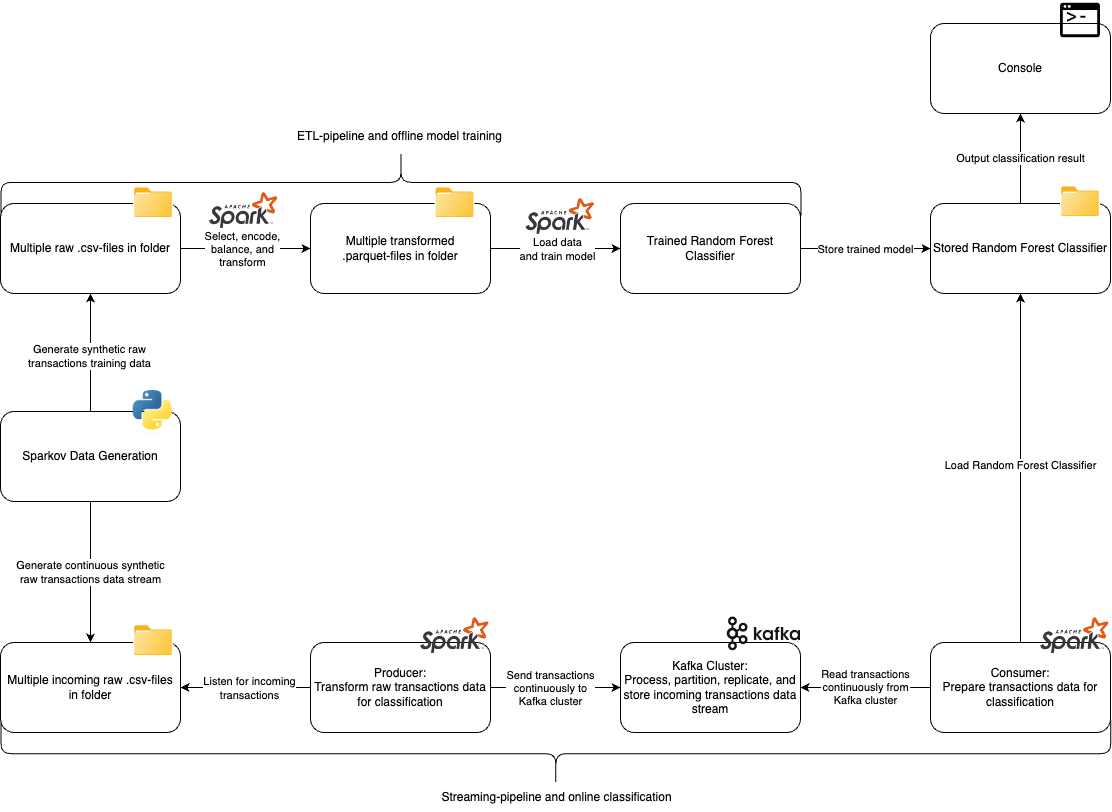

The diagram above was exported from draw.io. Its source (the exported page's mxGraphModel, read from the mxfile embedded in the PNG):
<mxGraphModel dx="2314" dy="1156" grid="1" gridSize="10" guides="1" tooltips="1" connect="1" arrows="1" fold="1" page="1" pageScale="1" pageWidth="1169" pageHeight="827" math="0" shadow="0">
  <root>
    <mxCell id="0" />
    <mxCell id="1" parent="0" />
    <mxCell id="4bvxCodTv-QIiQcc5sRR-2" value="Sparkov Data Generation" style="rounded=1;whiteSpace=wrap;html=1;" parent="1" vertex="1">
      <mxGeometry x="30" y="425" width="180" height="90" as="geometry" />
    </mxCell>
    <mxCell id="4bvxCodTv-QIiQcc5sRR-3" value="Multiple raw .csv-files in folder" style="rounded=1;whiteSpace=wrap;html=1;" parent="1" vertex="1">
      <mxGeometry x="30" y="217" width="180" height="90" as="geometry" />
    </mxCell>
    <mxCell id="4bvxCodTv-QIiQcc5sRR-4" value="Multiple transformed&lt;br&gt;.parquet-files in folder" style="rounded=1;whiteSpace=wrap;html=1;" parent="1" vertex="1">
      <mxGeometry x="340" y="217" width="180" height="90" as="geometry" />
    </mxCell>
    <mxCell id="4bvxCodTv-QIiQcc5sRR-5" value="Trained Random Forest Classifier" style="rounded=1;whiteSpace=wrap;html=1;" parent="1" vertex="1">
      <mxGeometry x="650" y="217" width="180" height="90" as="geometry" />
    </mxCell>
    <mxCell id="4bvxCodTv-QIiQcc5sRR-6" value="Stored Random Forest Classifier" style="rounded=1;whiteSpace=wrap;html=1;" parent="1" vertex="1">
      <mxGeometry x="960" y="217" width="180" height="90" as="geometry" />
    </mxCell>
    <mxCell id="4bvxCodTv-QIiQcc5sRR-7" value="Producer:&lt;br&gt;Transform raw transactions data for classification" style="rounded=1;whiteSpace=wrap;html=1;" parent="1" vertex="1">
      <mxGeometry x="340" y="656" width="180" height="90" as="geometry" />
    </mxCell>
    <mxCell id="4bvxCodTv-QIiQcc5sRR-8" value="Multiple incoming raw .csv-files in folder" style="rounded=1;whiteSpace=wrap;html=1;" parent="1" vertex="1">
      <mxGeometry x="30" y="656" width="180" height="90" as="geometry" />
    </mxCell>
    <mxCell id="4bvxCodTv-QIiQcc5sRR-9" value="Kafka Cluster:&lt;br&gt;Process, partition, replicate, and store incoming transactions data stream" style="rounded=1;whiteSpace=wrap;html=1;" parent="1" vertex="1">
      <mxGeometry x="650" y="656" width="180" height="90" as="geometry" />
    </mxCell>
    <mxCell id="4bvxCodTv-QIiQcc5sRR-10" value="Consumer:&lt;br&gt;Prepare transactions data for classification" style="rounded=1;whiteSpace=wrap;html=1;" parent="1" vertex="1">
      <mxGeometry x="960" y="656" width="180" height="90" as="geometry" />
    </mxCell>
    <mxCell id="4bvxCodTv-QIiQcc5sRR-11" value="Console" style="rounded=1;whiteSpace=wrap;html=1;" parent="1" vertex="1">
      <mxGeometry x="960" y="37" width="180" height="90" as="geometry" />
    </mxCell>
    <mxCell id="4bvxCodTv-QIiQcc5sRR-12" value="" style="endArrow=classic;html=1;rounded=0;exitX=0.5;exitY=0;exitDx=0;exitDy=0;entryX=0.5;entryY=1;entryDx=0;entryDy=0;" parent="1" source="4bvxCodTv-QIiQcc5sRR-2" target="4bvxCodTv-QIiQcc5sRR-3" edge="1">
      <mxGeometry width="50" height="50" relative="1" as="geometry">
        <mxPoint x="610" y="400" as="sourcePoint" />
        <mxPoint x="210" y="230" as="targetPoint" />
      </mxGeometry>
    </mxCell>
    <mxCell id="4bvxCodTv-QIiQcc5sRR-32" value="Generate synthetic raw&lt;br&gt;transactions training data" style="edgeLabel;html=1;align=center;verticalAlign=middle;resizable=0;points=[];" parent="4bvxCodTv-QIiQcc5sRR-12" vertex="1" connectable="0">
      <mxGeometry x="-0.0497" y="2" relative="1" as="geometry">
        <mxPoint as="offset" />
      </mxGeometry>
    </mxCell>
    <mxCell id="4bvxCodTv-QIiQcc5sRR-13" value="Generate continuous synthetic&lt;br&gt;raw transactions data stream" style="endArrow=classic;html=1;rounded=0;exitX=0.5;exitY=1;exitDx=0;exitDy=0;entryX=0.5;entryY=0;entryDx=0;entryDy=0;" parent="1" source="4bvxCodTv-QIiQcc5sRR-2" target="4bvxCodTv-QIiQcc5sRR-8" edge="1">
      <mxGeometry width="50" height="50" relative="1" as="geometry">
        <mxPoint x="220" y="300" as="sourcePoint" />
        <mxPoint x="220" y="230" as="targetPoint" />
      </mxGeometry>
    </mxCell>
    <mxCell id="4bvxCodTv-QIiQcc5sRR-14" value="" style="endArrow=classic;html=1;rounded=0;exitX=0;exitY=0.5;exitDx=0;exitDy=0;entryX=1;entryY=0.5;entryDx=0;entryDy=0;" parent="1" source="4bvxCodTv-QIiQcc5sRR-7" target="4bvxCodTv-QIiQcc5sRR-8" edge="1">
      <mxGeometry width="50" height="50" relative="1" as="geometry">
        <mxPoint x="220" y="360" as="sourcePoint" />
        <mxPoint x="220" y="430" as="targetPoint" />
      </mxGeometry>
    </mxCell>
    <mxCell id="4bvxCodTv-QIiQcc5sRR-25" value="Listen for incoming&lt;br&gt;transactions" style="edgeLabel;html=1;align=center;verticalAlign=middle;resizable=0;points=[];" parent="4bvxCodTv-QIiQcc5sRR-14" vertex="1" connectable="0">
      <mxGeometry x="-0.0505" relative="1" as="geometry">
        <mxPoint as="offset" />
      </mxGeometry>
    </mxCell>
    <mxCell id="4bvxCodTv-QIiQcc5sRR-15" value="" style="endArrow=classic;html=1;rounded=0;exitX=1;exitY=0.5;exitDx=0;exitDy=0;entryX=0;entryY=0.5;entryDx=0;entryDy=0;" parent="1" source="4bvxCodTv-QIiQcc5sRR-7" target="4bvxCodTv-QIiQcc5sRR-9" edge="1">
      <mxGeometry width="50" height="50" relative="1" as="geometry">
        <mxPoint x="420" y="460" as="sourcePoint" />
        <mxPoint x="280" y="460" as="targetPoint" />
      </mxGeometry>
    </mxCell>
    <mxCell id="4bvxCodTv-QIiQcc5sRR-27" value="Send transactions&lt;br&gt;continuously&amp;nbsp;to&lt;br&gt;Kafka cluster" style="edgeLabel;html=1;align=center;verticalAlign=middle;resizable=0;points=[];" parent="4bvxCodTv-QIiQcc5sRR-15" vertex="1" connectable="0">
      <mxGeometry x="-0.0268" y="1" relative="1" as="geometry">
        <mxPoint x="-4" y="1" as="offset" />
      </mxGeometry>
    </mxCell>
    <mxCell id="4bvxCodTv-QIiQcc5sRR-16" value="Read transactions&lt;br&gt;continuously from&lt;br&gt;Kafka cluster" style="endArrow=classic;html=1;rounded=0;exitX=0;exitY=0.5;exitDx=0;exitDy=0;entryX=1;entryY=0.5;entryDx=0;entryDy=0;" parent="1" source="4bvxCodTv-QIiQcc5sRR-10" target="4bvxCodTv-QIiQcc5sRR-9" edge="1">
      <mxGeometry width="50" height="50" relative="1" as="geometry">
        <mxPoint x="540" y="460" as="sourcePoint" />
        <mxPoint x="610" y="460" as="targetPoint" />
      </mxGeometry>
    </mxCell>
    <mxCell id="4bvxCodTv-QIiQcc5sRR-17" value="" style="endArrow=classic;html=1;rounded=0;exitX=0.5;exitY=0;exitDx=0;exitDy=0;entryX=0.5;entryY=1;entryDx=0;entryDy=0;" parent="1" source="4bvxCodTv-QIiQcc5sRR-10" target="4bvxCodTv-QIiQcc5sRR-6" edge="1">
      <mxGeometry width="50" height="50" relative="1" as="geometry">
        <mxPoint x="810" y="454" as="sourcePoint" />
        <mxPoint x="730" y="460" as="targetPoint" />
      </mxGeometry>
    </mxCell>
    <mxCell id="4bvxCodTv-QIiQcc5sRR-30" value="Load Random Forest Classifier" style="edgeLabel;html=1;align=center;verticalAlign=middle;resizable=0;points=[];" parent="4bvxCodTv-QIiQcc5sRR-17" vertex="1" connectable="0">
      <mxGeometry x="0.0207" y="1" relative="1" as="geometry">
        <mxPoint as="offset" />
      </mxGeometry>
    </mxCell>
    <mxCell id="4bvxCodTv-QIiQcc5sRR-18" value="Output classification result" style="endArrow=classic;html=1;rounded=0;entryX=0.5;entryY=1;entryDx=0;entryDy=0;exitX=0.5;exitY=0;exitDx=0;exitDy=0;" parent="1" source="4bvxCodTv-QIiQcc5sRR-6" target="4bvxCodTv-QIiQcc5sRR-11" edge="1">
      <mxGeometry x="0.0048" width="50" height="50" relative="1" as="geometry">
        <mxPoint x="950" y="189.57" as="sourcePoint" />
        <mxPoint x="1020" y="189.57" as="targetPoint" />
        <mxPoint as="offset" />
      </mxGeometry>
    </mxCell>
    <mxCell id="4bvxCodTv-QIiQcc5sRR-19" value="" style="endArrow=classic;html=1;rounded=0;exitX=1;exitY=0.5;exitDx=0;exitDy=0;entryX=0;entryY=0.5;entryDx=0;entryDy=0;" parent="1" source="4bvxCodTv-QIiQcc5sRR-3" target="4bvxCodTv-QIiQcc5sRR-4" edge="1">
      <mxGeometry width="50" height="50" relative="1" as="geometry">
        <mxPoint x="220" y="300" as="sourcePoint" />
        <mxPoint x="220" y="230" as="targetPoint" />
      </mxGeometry>
    </mxCell>
    <mxCell id="4bvxCodTv-QIiQcc5sRR-34" value="Select, encode,&lt;br&gt;balance, and&lt;br&gt;transform" style="edgeLabel;html=1;align=center;verticalAlign=middle;resizable=0;points=[];" parent="4bvxCodTv-QIiQcc5sRR-19" vertex="1" connectable="0">
      <mxGeometry x="0.0193" y="-2" relative="1" as="geometry">
        <mxPoint x="-5" y="-2" as="offset" />
      </mxGeometry>
    </mxCell>
    <mxCell id="4bvxCodTv-QIiQcc5sRR-20" value="" style="endArrow=classic;html=1;rounded=0;exitX=1;exitY=0.5;exitDx=0;exitDy=0;entryX=0;entryY=0.5;entryDx=0;entryDy=0;" parent="1" source="4bvxCodTv-QIiQcc5sRR-4" target="4bvxCodTv-QIiQcc5sRR-5" edge="1">
      <mxGeometry width="50" height="50" relative="1" as="geometry">
        <mxPoint x="530" y="220" as="sourcePoint" />
        <mxPoint x="670" y="220" as="targetPoint" />
      </mxGeometry>
    </mxCell>
    <mxCell id="4bvxCodTv-QIiQcc5sRR-35" value="Load data&lt;br&gt;and train model" style="edgeLabel;html=1;align=center;verticalAlign=middle;resizable=0;points=[];" parent="4bvxCodTv-QIiQcc5sRR-20" vertex="1" connectable="0">
      <mxGeometry x="0.0096" relative="1" as="geometry">
        <mxPoint as="offset" />
      </mxGeometry>
    </mxCell>
    <mxCell id="4bvxCodTv-QIiQcc5sRR-21" value="" style="endArrow=classic;html=1;rounded=0;exitX=1;exitY=0.5;exitDx=0;exitDy=0;entryX=0;entryY=0.5;entryDx=0;entryDy=0;" parent="1" source="4bvxCodTv-QIiQcc5sRR-5" target="4bvxCodTv-QIiQcc5sRR-6" edge="1">
      <mxGeometry width="50" height="50" relative="1" as="geometry">
        <mxPoint x="770" y="189.57" as="sourcePoint" />
        <mxPoint x="910" y="189.57" as="targetPoint" />
      </mxGeometry>
    </mxCell>
    <mxCell id="4bvxCodTv-QIiQcc5sRR-36" value="Store trained model" style="edgeLabel;html=1;align=center;verticalAlign=middle;resizable=0;points=[];" parent="4bvxCodTv-QIiQcc5sRR-21" vertex="1" connectable="0">
      <mxGeometry x="-0.017" y="-3" relative="1" as="geometry">
        <mxPoint y="-3" as="offset" />
      </mxGeometry>
    </mxCell>
    <mxCell id="4bvxCodTv-QIiQcc5sRR-38" value="ETL-pipeline and offline model training" style="text;html=1;align=center;verticalAlign=middle;resizable=0;points=[];autosize=1;strokeColor=none;fillColor=none;" parent="1" vertex="1">
      <mxGeometry x="314.49" y="135" width="230" height="30" as="geometry" />
    </mxCell>
    <mxCell id="4bvxCodTv-QIiQcc5sRR-39" value="Streaming-pipeline and online classification" style="text;html=1;align=center;verticalAlign=middle;resizable=0;points=[];autosize=1;strokeColor=none;fillColor=none;" parent="1" vertex="1">
      <mxGeometry x="461.37" y="796" width="250" height="30" as="geometry" />
    </mxCell>
    <mxCell id="4bvxCodTv-QIiQcc5sRR-40" value="" style="shape=image;verticalLabelPosition=bottom;labelBackgroundColor=default;verticalAlign=top;aspect=fixed;imageAspect=0;image=https://cloudnesil.com/wp-content/uploads/2018/12/apachesparklogo.png;clipPath=inset(12.18% 22% 31.41% 26%);" parent="1" vertex="1">
      <mxGeometry x="449.1" y="630.11" width="70.9" height="40" as="geometry" />
    </mxCell>
    <mxCell id="4bvxCodTv-QIiQcc5sRR-41" value="" style="shape=curlyBracket;whiteSpace=wrap;html=1;rounded=1;flipH=1;labelPosition=right;verticalLabelPosition=middle;align=left;verticalAlign=middle;rotation=90;" parent="1" vertex="1">
      <mxGeometry x="552.18" y="212.31" width="66.38" height="1109.75" as="geometry" />
    </mxCell>
    <mxCell id="4bvxCodTv-QIiQcc5sRR-42" value="" style="shape=image;verticalLabelPosition=bottom;labelBackgroundColor=default;verticalAlign=top;aspect=fixed;imageAspect=0;image=https://static-00.iconduck.com/assets.00/kafka-icon-2048x935-cvu4503l.png;" parent="1" vertex="1">
      <mxGeometry x="756.79" y="630.68" width="73.21" height="33.43" as="geometry" />
    </mxCell>
    <mxCell id="4bvxCodTv-QIiQcc5sRR-45" value="" style="shape=image;verticalLabelPosition=bottom;labelBackgroundColor=default;verticalAlign=top;aspect=fixed;imageAspect=0;image=https://t3.ftcdn.net/jpg/04/68/58/50/360_F_468585023_oZ9bWqnreAxAuCa9hhnRx3eMcYLnXdPU.jpg;clipPath=inset(20.67% 14% 21.33% 14%);" parent="1" vertex="1">
      <mxGeometry x="163" y="637.89" width="40" height="32.22" as="geometry" />
    </mxCell>
    <mxCell id="4bvxCodTv-QIiQcc5sRR-46" value="" style="shape=image;verticalLabelPosition=bottom;labelBackgroundColor=default;verticalAlign=top;aspect=fixed;imageAspect=0;image=https://cloudnesil.com/wp-content/uploads/2018/12/apachesparklogo.png;clipPath=inset(12.18% 22% 31.41% 26%);" parent="1" vertex="1">
      <mxGeometry x="1069.1" y="630.11" width="70.9" height="40" as="geometry" />
    </mxCell>
    <mxCell id="4bvxCodTv-QIiQcc5sRR-47" value="" style="shape=curlyBracket;whiteSpace=wrap;html=1;rounded=1;flipH=1;labelPosition=right;verticalLabelPosition=middle;align=left;verticalAlign=middle;rotation=-90;" parent="1" vertex="1">
      <mxGeometry x="397.3" y="-204.12" width="66.38" height="800" as="geometry" />
    </mxCell>
    <mxCell id="4bvxCodTv-QIiQcc5sRR-48" value="" style="shape=image;verticalLabelPosition=bottom;labelBackgroundColor=default;verticalAlign=top;aspect=fixed;imageAspect=0;image=https://cloudnesil.com/wp-content/uploads/2018/12/apachesparklogo.png;clipPath=inset(12.18% 22% 31.41% 26%);" parent="1" vertex="1">
      <mxGeometry x="237.99999999999991" y="205" width="70.9" height="40" as="geometry" />
    </mxCell>
    <mxCell id="4bvxCodTv-QIiQcc5sRR-49" value="" style="shape=image;verticalLabelPosition=bottom;labelBackgroundColor=default;verticalAlign=top;aspect=fixed;imageAspect=0;image=https://t3.ftcdn.net/jpg/04/68/58/50/360_F_468585023_oZ9bWqnreAxAuCa9hhnRx3eMcYLnXdPU.jpg;clipPath=inset(20.67% 14% 21.33% 14%);" parent="1" vertex="1">
      <mxGeometry x="163" y="200" width="40" height="32.22" as="geometry" />
    </mxCell>
    <mxCell id="4bvxCodTv-QIiQcc5sRR-50" value="" style="shape=image;verticalLabelPosition=bottom;labelBackgroundColor=default;verticalAlign=top;aspect=fixed;imageAspect=0;image=https://cloudnesil.com/wp-content/uploads/2018/12/apachesparklogo.png;clipPath=inset(12.18% 22% 31.41% 26%);" parent="1" vertex="1">
      <mxGeometry x="554.55" y="211" width="70.9" height="40" as="geometry" />
    </mxCell>
    <mxCell id="4bvxCodTv-QIiQcc5sRR-51" value="" style="shape=image;verticalLabelPosition=bottom;labelBackgroundColor=default;verticalAlign=top;aspect=fixed;imageAspect=0;image=https://t3.ftcdn.net/jpg/04/68/58/50/360_F_468585023_oZ9bWqnreAxAuCa9hhnRx3eMcYLnXdPU.jpg;clipPath=inset(20.67% 14% 21.33% 14%);" parent="1" vertex="1">
      <mxGeometry x="1090" y="199" width="40" height="32.22" as="geometry" />
    </mxCell>
    <mxCell id="4bvxCodTv-QIiQcc5sRR-53" value="" style="shape=image;verticalLabelPosition=bottom;labelBackgroundColor=default;verticalAlign=top;aspect=fixed;imageAspect=0;image=https://cdn-icons-png.flaticon.com/512/0/656.png;" parent="1" vertex="1">
      <mxGeometry x="1090" y="14" width="40" height="40" as="geometry" />
    </mxCell>
    <mxCell id="4bvxCodTv-QIiQcc5sRR-54" value="" style="shape=image;verticalLabelPosition=bottom;labelBackgroundColor=default;verticalAlign=top;aspect=fixed;imageAspect=0;image=https://upload.wikimedia.org/wikipedia/commons/thumb/c/c3/Python-logo-notext.svg/1869px-Python-logo-notext.svg.png;" parent="1" vertex="1">
      <mxGeometry x="162.63" y="403.99999999999994" width="40.37" height="44.24" as="geometry" />
    </mxCell>
    <mxCell id="4bvxCodTv-QIiQcc5sRR-55" value="" style="shape=image;verticalLabelPosition=bottom;labelBackgroundColor=default;verticalAlign=top;aspect=fixed;imageAspect=0;image=https://t3.ftcdn.net/jpg/04/68/58/50/360_F_468585023_oZ9bWqnreAxAuCa9hhnRx3eMcYLnXdPU.jpg;clipPath=inset(20.67% 14% 21.33% 14%);" parent="1" vertex="1">
      <mxGeometry x="464.55" y="200" width="40" height="32.22" as="geometry" />
    </mxCell>
  </root>
</mxGraphModel>